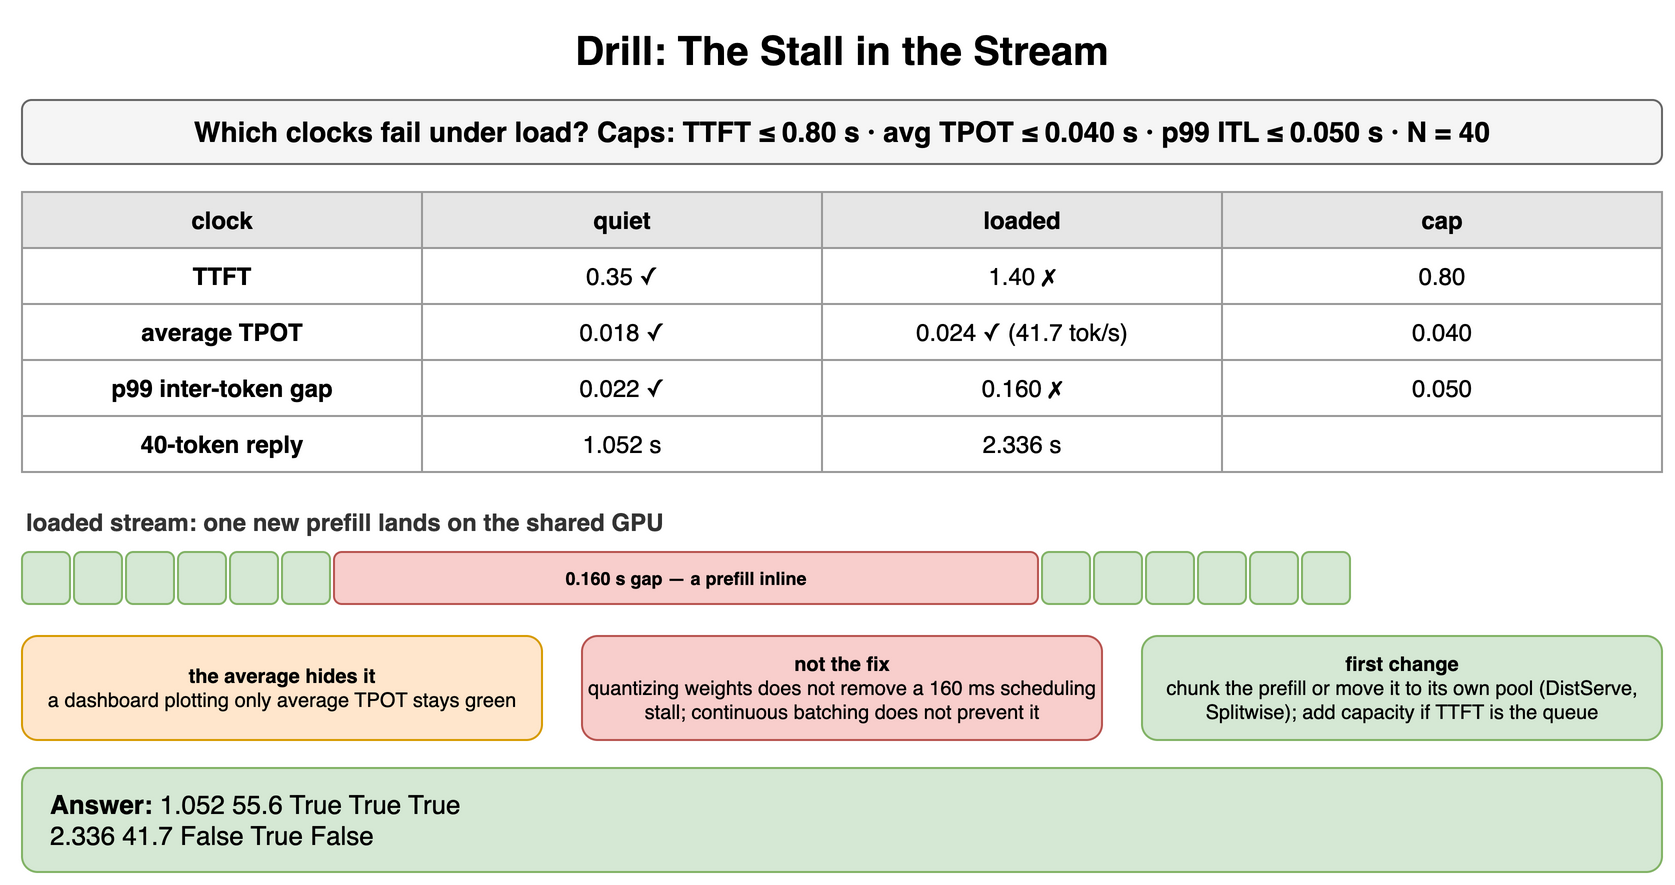

The diagram above was exported from draw.io. Its source (the exported page's mxGraphModel, read from the mxfile embedded in the PNG):
<mxGraphModel dx="900" dy="470" grid="1" gridSize="10" guides="1" tooltips="1" connect="1" arrows="1" fold="1" page="1" pageScale="1" pageWidth="900" pageHeight="470" math="0" shadow="0">
  <root>
    <mxCell id="0" />
    <mxCell id="1" parent="0" />
    <mxCell id="a1" value="Drill: The Stall in the Stream" style="text;html=1;align=center;verticalAlign=middle;whiteSpace=wrap;fontSize=20;fontStyle=1;" vertex="1" parent="1">
      <mxGeometry x="40" y="10" width="820" height="30" as="geometry" />
    </mxCell>
    <mxCell id="a2" value="Which clocks fail under load? Caps: TTFT ≤ 0.80 s · avg TPOT ≤ 0.040 s · p99 ITL ≤ 0.050 s · N = 40" style="rounded=1;whiteSpace=wrap;html=1;fillColor=#f5f5f5;strokeColor=#666666;fontStyle=1;fontSize=14;" vertex="1" parent="1">
      <mxGeometry x="40" y="50" width="820" height="32" as="geometry" />
    </mxCell>
    <mxCell id="a3" value="clock" style="whiteSpace=wrap;html=1;fillColor=#e6e6e6;strokeColor=#999999;fontStyle=1;fontSize=12;" vertex="1" parent="1">
      <mxGeometry x="40" y="96" width="200" height="28" as="geometry" />
    </mxCell>
    <mxCell id="a4" value="quiet" style="whiteSpace=wrap;html=1;fillColor=#e6e6e6;strokeColor=#999999;fontStyle=1;fontSize=12;" vertex="1" parent="1">
      <mxGeometry x="240" y="96" width="200" height="28" as="geometry" />
    </mxCell>
    <mxCell id="a5" value="loaded" style="whiteSpace=wrap;html=1;fillColor=#e6e6e6;strokeColor=#999999;fontStyle=1;fontSize=12;" vertex="1" parent="1">
      <mxGeometry x="440" y="96" width="200" height="28" as="geometry" />
    </mxCell>
    <mxCell id="a6" value="cap" style="whiteSpace=wrap;html=1;fillColor=#e6e6e6;strokeColor=#999999;fontStyle=1;fontSize=12;" vertex="1" parent="1">
      <mxGeometry x="640" y="96" width="220" height="28" as="geometry" />
    </mxCell>
    <mxCell id="a7" value="TTFT" style="whiteSpace=wrap;html=1;strokeColor=#999999;fontSize=12;fillColor=#ffffff;fontStyle=1;" vertex="1" parent="1">
      <mxGeometry x="40" y="124" width="200" height="28" as="geometry" />
    </mxCell>
    <mxCell id="a8" value="0.35 ✓" style="whiteSpace=wrap;html=1;strokeColor=#999999;fontSize=12;fillColor=#ffffff;" vertex="1" parent="1">
      <mxGeometry x="240" y="124" width="200" height="28" as="geometry" />
    </mxCell>
    <mxCell id="a9" value="1.40 ✗" style="whiteSpace=wrap;html=1;strokeColor=#999999;fontSize=12;fillColor=#ffffff;" vertex="1" parent="1">
      <mxGeometry x="440" y="124" width="200" height="28" as="geometry" />
    </mxCell>
    <mxCell id="a10" value="0.80" style="whiteSpace=wrap;html=1;strokeColor=#999999;fontSize=12;fillColor=#ffffff;" vertex="1" parent="1">
      <mxGeometry x="640" y="124" width="220" height="28" as="geometry" />
    </mxCell>
    <mxCell id="a11" value="average TPOT" style="whiteSpace=wrap;html=1;strokeColor=#999999;fontSize=12;fillColor=#ffffff;fontStyle=1;" vertex="1" parent="1">
      <mxGeometry x="40" y="152" width="200" height="28" as="geometry" />
    </mxCell>
    <mxCell id="a12" value="0.018 ✓" style="whiteSpace=wrap;html=1;strokeColor=#999999;fontSize=12;fillColor=#ffffff;" vertex="1" parent="1">
      <mxGeometry x="240" y="152" width="200" height="28" as="geometry" />
    </mxCell>
    <mxCell id="a13" value="0.024 ✓ (41.7 tok/s)" style="whiteSpace=wrap;html=1;strokeColor=#999999;fontSize=12;fillColor=#ffffff;" vertex="1" parent="1">
      <mxGeometry x="440" y="152" width="200" height="28" as="geometry" />
    </mxCell>
    <mxCell id="a14" value="0.040" style="whiteSpace=wrap;html=1;strokeColor=#999999;fontSize=12;fillColor=#ffffff;" vertex="1" parent="1">
      <mxGeometry x="640" y="152" width="220" height="28" as="geometry" />
    </mxCell>
    <mxCell id="a15" value="p99 inter-token gap" style="whiteSpace=wrap;html=1;strokeColor=#999999;fontSize=12;fillColor=#ffffff;fontStyle=1;" vertex="1" parent="1">
      <mxGeometry x="40" y="180" width="200" height="28" as="geometry" />
    </mxCell>
    <mxCell id="a16" value="0.022 ✓" style="whiteSpace=wrap;html=1;strokeColor=#999999;fontSize=12;fillColor=#ffffff;" vertex="1" parent="1">
      <mxGeometry x="240" y="180" width="200" height="28" as="geometry" />
    </mxCell>
    <mxCell id="a17" value="0.160 ✗" style="whiteSpace=wrap;html=1;strokeColor=#999999;fontSize=12;fillColor=#ffffff;" vertex="1" parent="1">
      <mxGeometry x="440" y="180" width="200" height="28" as="geometry" />
    </mxCell>
    <mxCell id="a18" value="0.050" style="whiteSpace=wrap;html=1;strokeColor=#999999;fontSize=12;fillColor=#ffffff;" vertex="1" parent="1">
      <mxGeometry x="640" y="180" width="220" height="28" as="geometry" />
    </mxCell>
    <mxCell id="a19" value="40-token reply" style="whiteSpace=wrap;html=1;strokeColor=#999999;fontSize=12;fillColor=#ffffff;fontStyle=1;" vertex="1" parent="1">
      <mxGeometry x="40" y="208" width="200" height="28" as="geometry" />
    </mxCell>
    <mxCell id="a20" value="1.052 s" style="whiteSpace=wrap;html=1;strokeColor=#999999;fontSize=12;fillColor=#ffffff;" vertex="1" parent="1">
      <mxGeometry x="240" y="208" width="200" height="28" as="geometry" />
    </mxCell>
    <mxCell id="a21" value="2.336 s" style="whiteSpace=wrap;html=1;strokeColor=#999999;fontSize=12;fillColor=#ffffff;" vertex="1" parent="1">
      <mxGeometry x="440" y="208" width="200" height="28" as="geometry" />
    </mxCell>
    <mxCell id="a22" value="" style="whiteSpace=wrap;html=1;strokeColor=#999999;fontSize=12;fillColor=#ffffff;" vertex="1" parent="1">
      <mxGeometry x="640" y="208" width="220" height="28" as="geometry" />
    </mxCell>
    <mxCell id="a23" value="loaded stream: one new prefill lands on the shared GPU" style="text;html=1;whiteSpace=wrap;fontSize=11;align=left;verticalAlign=middle;fontSize=12;fontColor=#333333;fontStyle=1;" vertex="1" parent="1">
      <mxGeometry x="40" y="252" width="600" height="18" as="geometry" />
    </mxCell>
    <mxCell id="a24" value="" style="rounded=1;whiteSpace=wrap;html=1;fillColor=#d5e8d4;strokeColor=#82b366;fontSize=9;align=center;fontStyle=1;" vertex="1" parent="1">
      <mxGeometry x="40" y="276" width="24" height="26" as="geometry" />
    </mxCell>
    <mxCell id="a25" value="" style="rounded=1;whiteSpace=wrap;html=1;fillColor=#d5e8d4;strokeColor=#82b366;fontSize=9;align=center;fontStyle=1;" vertex="1" parent="1">
      <mxGeometry x="66" y="276" width="24" height="26" as="geometry" />
    </mxCell>
    <mxCell id="a26" value="" style="rounded=1;whiteSpace=wrap;html=1;fillColor=#d5e8d4;strokeColor=#82b366;fontSize=9;align=center;fontStyle=1;" vertex="1" parent="1">
      <mxGeometry x="92" y="276" width="24" height="26" as="geometry" />
    </mxCell>
    <mxCell id="a27" value="" style="rounded=1;whiteSpace=wrap;html=1;fillColor=#d5e8d4;strokeColor=#82b366;fontSize=9;align=center;fontStyle=1;" vertex="1" parent="1">
      <mxGeometry x="118" y="276" width="24" height="26" as="geometry" />
    </mxCell>
    <mxCell id="a28" value="" style="rounded=1;whiteSpace=wrap;html=1;fillColor=#d5e8d4;strokeColor=#82b366;fontSize=9;align=center;fontStyle=1;" vertex="1" parent="1">
      <mxGeometry x="144" y="276" width="24" height="26" as="geometry" />
    </mxCell>
    <mxCell id="a29" value="" style="rounded=1;whiteSpace=wrap;html=1;fillColor=#d5e8d4;strokeColor=#82b366;fontSize=9;align=center;fontStyle=1;" vertex="1" parent="1">
      <mxGeometry x="170" y="276" width="24" height="26" as="geometry" />
    </mxCell>
    <mxCell id="a30" value="0.160 s gap — a prefill inline" style="rounded=1;whiteSpace=wrap;html=1;fillColor=#f8cecc;strokeColor=#b85450;fontSize=9;align=center;fontStyle=1;" vertex="1" parent="1">
      <mxGeometry x="196" y="276" width="352.0" height="26" as="geometry" />
    </mxCell>
    <mxCell id="a31" value="" style="rounded=1;whiteSpace=wrap;html=1;fillColor=#d5e8d4;strokeColor=#82b366;fontSize=9;align=center;fontStyle=1;" vertex="1" parent="1">
      <mxGeometry x="550.0" y="276" width="24" height="26" as="geometry" />
    </mxCell>
    <mxCell id="a32" value="" style="rounded=1;whiteSpace=wrap;html=1;fillColor=#d5e8d4;strokeColor=#82b366;fontSize=9;align=center;fontStyle=1;" vertex="1" parent="1">
      <mxGeometry x="576.0" y="276" width="24" height="26" as="geometry" />
    </mxCell>
    <mxCell id="a33" value="" style="rounded=1;whiteSpace=wrap;html=1;fillColor=#d5e8d4;strokeColor=#82b366;fontSize=9;align=center;fontStyle=1;" vertex="1" parent="1">
      <mxGeometry x="602.0" y="276" width="24" height="26" as="geometry" />
    </mxCell>
    <mxCell id="a34" value="" style="rounded=1;whiteSpace=wrap;html=1;fillColor=#d5e8d4;strokeColor=#82b366;fontSize=9;align=center;fontStyle=1;" vertex="1" parent="1">
      <mxGeometry x="628.0" y="276" width="24" height="26" as="geometry" />
    </mxCell>
    <mxCell id="a35" value="" style="rounded=1;whiteSpace=wrap;html=1;fillColor=#d5e8d4;strokeColor=#82b366;fontSize=9;align=center;fontStyle=1;" vertex="1" parent="1">
      <mxGeometry x="654.0" y="276" width="24" height="26" as="geometry" />
    </mxCell>
    <mxCell id="a36" value="" style="rounded=1;whiteSpace=wrap;html=1;fillColor=#d5e8d4;strokeColor=#82b366;fontSize=9;align=center;fontStyle=1;" vertex="1" parent="1">
      <mxGeometry x="680.0" y="276" width="24" height="26" as="geometry" />
    </mxCell>
    <mxCell id="a37" value="the average hides it&lt;br&gt;&lt;span style='font-weight:normal'&gt;a dashboard plotting only average TPOT stays green&lt;/span&gt;" style="rounded=1;whiteSpace=wrap;html=1;fillColor=#ffe6cc;strokeColor=#d79b00;fontSize=10;align=center;fontStyle=1;" vertex="1" parent="1">
      <mxGeometry x="40" y="318" width="260" height="52" as="geometry" />
    </mxCell>
    <mxCell id="a38" value="not the fix&lt;br&gt;&lt;span style='font-weight:normal'&gt;quantizing weights does not remove a 160 ms scheduling stall; continuous batching does not prevent it&lt;/span&gt;" style="rounded=1;whiteSpace=wrap;html=1;fillColor=#f8cecc;strokeColor=#b85450;fontSize=10;align=center;fontStyle=1;" vertex="1" parent="1">
      <mxGeometry x="320" y="318" width="260" height="52" as="geometry" />
    </mxCell>
    <mxCell id="a39" value="first change&lt;br&gt;&lt;span style='font-weight:normal'&gt;chunk the prefill or move it to its own pool (DistServe, Splitwise); add capacity if TTFT is the queue&lt;/span&gt;" style="rounded=1;whiteSpace=wrap;html=1;fillColor=#d5e8d4;strokeColor=#82b366;fontSize=10;align=center;fontStyle=1;" vertex="1" parent="1">
      <mxGeometry x="600" y="318" width="260" height="52" as="geometry" />
    </mxCell>
    <mxCell id="a40" value="&lt;b&gt;Answer:&lt;/b&gt; 1.052 55.6 True True True&lt;br&gt;2.336 41.7 False True False" style="rounded=1;whiteSpace=wrap;html=1;fillColor=#d5e8d4;strokeColor=#82b366;fontSize=13;align=left;spacingLeft=12;" vertex="1" parent="1">
      <mxGeometry x="40" y="384" width="820" height="52" as="geometry" />
    </mxCell>
  </root>
</mxGraphModel>